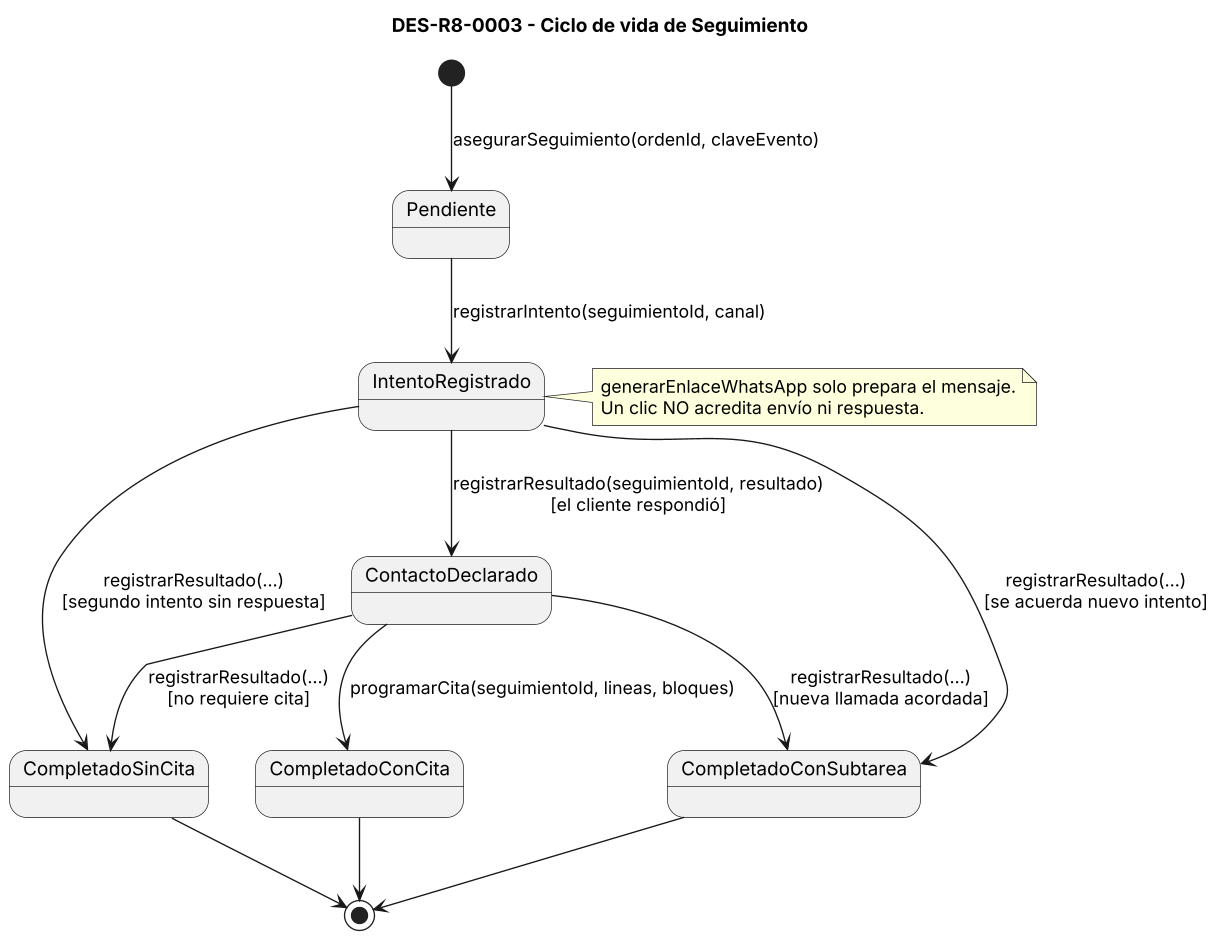

The diagram above was rendered by PlantUML. Its source (embedded in the PNG):
@startuml DES-R8-0003
' DES-R8-0003 - Estados de Seguimiento de posventa. Reescribe DES-0002 (R7) con nombres de EstadoSeguimiento
' y con disparadores = métodos de ServicioPosventa / ServicioCitas (DCL-R8-0001C). Semántica de DES-0002 preservada.
skinparam dpi 130
skinparam shadowing false
skinparam defaultFontName Arial
title DES-R8-0003 - Ciclo de vida de Seguimiento
[*] --> Pendiente : asegurarSeguimiento(ordenId, claveEvento)
Pendiente --> IntentoRegistrado : registrarIntento(seguimientoId, canal)
IntentoRegistrado --> ContactoDeclarado : registrarResultado(seguimientoId, resultado)\n[el cliente respondió]
IntentoRegistrado --> CompletadoSinCita : registrarResultado(...)\n[segundo intento sin respuesta]
IntentoRegistrado --> CompletadoConSubtarea : registrarResultado(...)\n[se acuerda nuevo intento]
ContactoDeclarado --> CompletadoConCita : programarCita(seguimientoId, lineas, bloques)
ContactoDeclarado --> CompletadoSinCita : registrarResultado(...)\n[no requiere cita]
ContactoDeclarado --> CompletadoConSubtarea : registrarResultado(...)\n[nueva llamada acordada]
CompletadoConCita --> [*]
CompletadoSinCita --> [*]
CompletadoConSubtarea --> [*]
note right of IntentoRegistrado
  generarEnlaceWhatsApp solo prepara el mensaje.
  Un clic NO acredita envío ni respuesta.
end note
@enduml